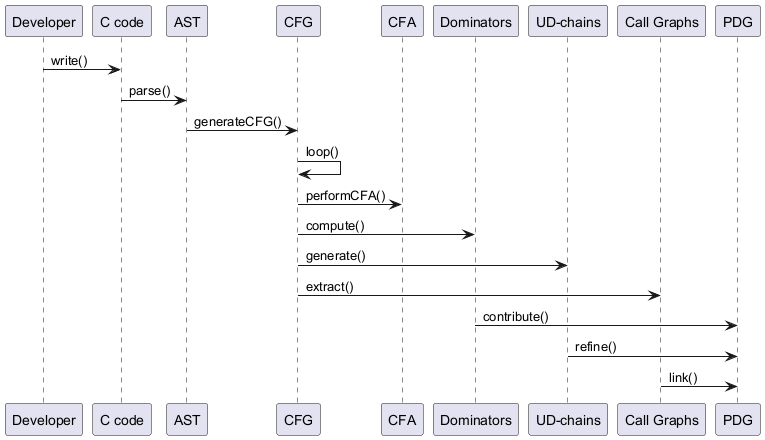

The diagram above was rendered by PlantUML. Its source (embedded in the PNG):
@startuml
participant Developer
participant "C code"
participant AST
participant CFG
participant CFA
participant Dominators
participant "UD-chains"
participant "Call Graphs"
participant PDG

Developer -> "C code" : write()
"C code" -> AST : parse()
AST -> CFG : generateCFG()
CFG -> CFG : loop()
CFG -> CFA : performCFA()
CFG -> Dominators : compute()
CFG -> "UD-chains" : generate()
CFG -> "Call Graphs" : extract()

Dominators -> PDG : contribute()
"UD-chains" -> PDG : refine()
"Call Graphs" -> PDG : link()
@enduml